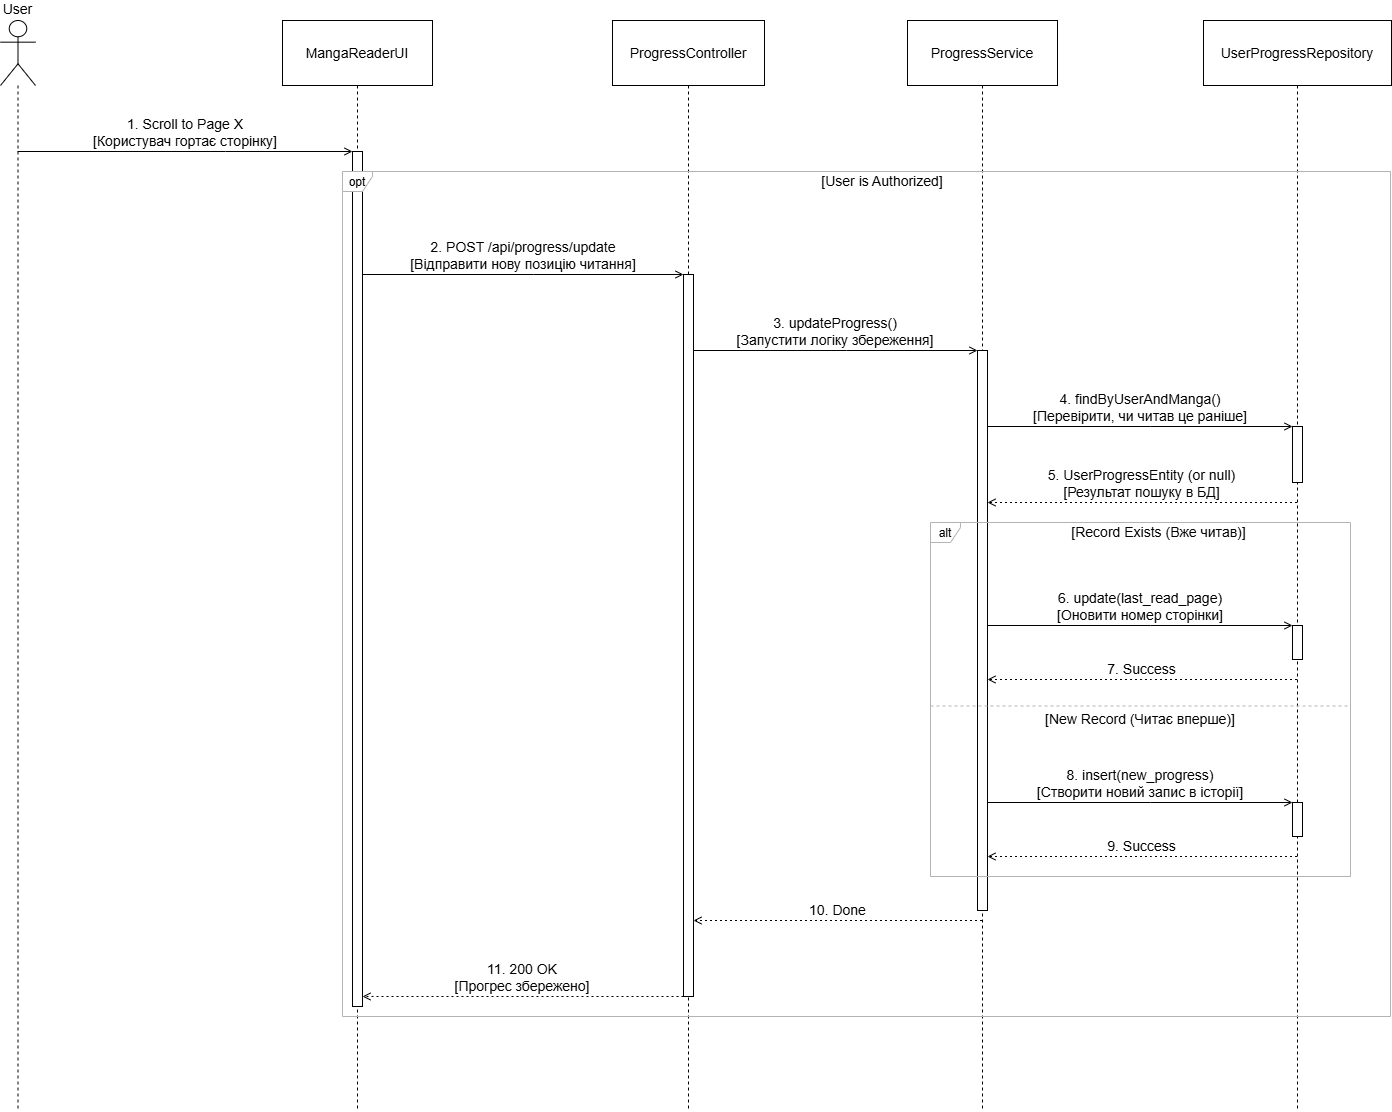

The diagram above was exported from draw.io. Its source (the exported page's mxGraphModel, read from the mxfile embedded in the PNG):
<mxGraphModel dx="1042" dy="634" grid="1" gridSize="10" guides="1" tooltips="1" connect="1" arrows="1" fold="1" page="1" pageScale="1" pageWidth="1654" pageHeight="1169" math="0" shadow="0">
  <root>
    <mxCell id="0" />
    <mxCell id="1" parent="0" />
    <mxCell id="FF3M7dgHFaGFp1ImxZbB-1" parent="1" style="shape=umlLifeline;perimeter=lifelinePerimeter;whiteSpace=wrap;container=1;dropTarget=0;collapsible=0;recursiveResize=0;outlineConnect=0;portConstraint=eastwest;newEdgeStyle={&quot;edgeStyle&quot;:&quot;elbowEdgeStyle&quot;,&quot;elbow&quot;:&quot;vertical&quot;,&quot;curved&quot;:0,&quot;rounded&quot;:0};participant=umlActor;verticalAlign=bottom;labelPosition=center;verticalLabelPosition=top;align=center;size=65;fontSize=14;" value="User" vertex="1">
      <mxGeometry height="1091" width="35" x="20" y="20" as="geometry" />
    </mxCell>
    <mxCell id="FF3M7dgHFaGFp1ImxZbB-2" parent="1" style="shape=umlLifeline;perimeter=lifelinePerimeter;whiteSpace=wrap;container=1;dropTarget=0;collapsible=0;recursiveResize=0;outlineConnect=0;portConstraint=eastwest;newEdgeStyle={&quot;edgeStyle&quot;:&quot;elbowEdgeStyle&quot;,&quot;elbow&quot;:&quot;vertical&quot;,&quot;curved&quot;:0,&quot;rounded&quot;:0};size=65;fontSize=14;" value="MangaReaderUI" vertex="1">
      <mxGeometry height="1091" width="150" x="302" y="20" as="geometry" />
    </mxCell>
    <mxCell id="FF3M7dgHFaGFp1ImxZbB-3" parent="FF3M7dgHFaGFp1ImxZbB-2" style="points=[];perimeter=orthogonalPerimeter;outlineConnect=0;targetShapes=umlLifeline;portConstraint=eastwest;newEdgeStyle={&quot;edgeStyle&quot;:&quot;elbowEdgeStyle&quot;,&quot;elbow&quot;:&quot;vertical&quot;,&quot;curved&quot;:0,&quot;rounded&quot;:0}" value="" vertex="1">
      <mxGeometry height="855" width="10" x="70" y="131" as="geometry" />
    </mxCell>
    <mxCell id="FF3M7dgHFaGFp1ImxZbB-4" parent="1" style="shape=umlLifeline;perimeter=lifelinePerimeter;whiteSpace=wrap;container=1;dropTarget=0;collapsible=0;recursiveResize=0;outlineConnect=0;portConstraint=eastwest;newEdgeStyle={&quot;edgeStyle&quot;:&quot;elbowEdgeStyle&quot;,&quot;elbow&quot;:&quot;vertical&quot;,&quot;curved&quot;:0,&quot;rounded&quot;:0};size=65;fontSize=14;" value="ProgressController" vertex="1">
      <mxGeometry height="1091" width="152" x="632" y="20" as="geometry" />
    </mxCell>
    <mxCell id="FF3M7dgHFaGFp1ImxZbB-5" parent="FF3M7dgHFaGFp1ImxZbB-4" style="points=[];perimeter=orthogonalPerimeter;outlineConnect=0;targetShapes=umlLifeline;portConstraint=eastwest;newEdgeStyle={&quot;edgeStyle&quot;:&quot;elbowEdgeStyle&quot;,&quot;elbow&quot;:&quot;vertical&quot;,&quot;curved&quot;:0,&quot;rounded&quot;:0}" value="" vertex="1">
      <mxGeometry height="722" width="10" x="71" y="254" as="geometry" />
    </mxCell>
    <mxCell id="FF3M7dgHFaGFp1ImxZbB-6" parent="1" style="shape=umlLifeline;perimeter=lifelinePerimeter;whiteSpace=wrap;container=1;dropTarget=0;collapsible=0;recursiveResize=0;outlineConnect=0;portConstraint=eastwest;newEdgeStyle={&quot;edgeStyle&quot;:&quot;elbowEdgeStyle&quot;,&quot;elbow&quot;:&quot;vertical&quot;,&quot;curved&quot;:0,&quot;rounded&quot;:0};size=65;fontSize=14;" value="ProgressService" vertex="1">
      <mxGeometry height="1091" width="150" x="927" y="20" as="geometry" />
    </mxCell>
    <mxCell id="FF3M7dgHFaGFp1ImxZbB-7" parent="FF3M7dgHFaGFp1ImxZbB-6" style="points=[];perimeter=orthogonalPerimeter;outlineConnect=0;targetShapes=umlLifeline;portConstraint=eastwest;newEdgeStyle={&quot;edgeStyle&quot;:&quot;elbowEdgeStyle&quot;,&quot;elbow&quot;:&quot;vertical&quot;,&quot;curved&quot;:0,&quot;rounded&quot;:0}" value="" vertex="1">
      <mxGeometry height="560" width="10" x="70" y="330" as="geometry" />
    </mxCell>
    <mxCell id="FF3M7dgHFaGFp1ImxZbB-8" parent="1" style="shape=umlLifeline;perimeter=lifelinePerimeter;whiteSpace=wrap;container=1;dropTarget=0;collapsible=0;recursiveResize=0;outlineConnect=0;portConstraint=eastwest;newEdgeStyle={&quot;edgeStyle&quot;:&quot;elbowEdgeStyle&quot;,&quot;elbow&quot;:&quot;vertical&quot;,&quot;curved&quot;:0,&quot;rounded&quot;:0};size=65;fontSize=14;" value="UserProgressRepository" vertex="1">
      <mxGeometry height="1091" width="188" x="1223" y="20" as="geometry" />
    </mxCell>
    <mxCell id="FF3M7dgHFaGFp1ImxZbB-9" parent="FF3M7dgHFaGFp1ImxZbB-8" style="points=[];perimeter=orthogonalPerimeter;outlineConnect=0;targetShapes=umlLifeline;portConstraint=eastwest;newEdgeStyle={&quot;edgeStyle&quot;:&quot;elbowEdgeStyle&quot;,&quot;elbow&quot;:&quot;vertical&quot;,&quot;curved&quot;:0,&quot;rounded&quot;:0}" value="" vertex="1">
      <mxGeometry height="56" width="10" x="89" y="406" as="geometry" />
    </mxCell>
    <mxCell id="FF3M7dgHFaGFp1ImxZbB-10" parent="FF3M7dgHFaGFp1ImxZbB-8" style="points=[];perimeter=orthogonalPerimeter;outlineConnect=0;targetShapes=umlLifeline;portConstraint=eastwest;newEdgeStyle={&quot;edgeStyle&quot;:&quot;elbowEdgeStyle&quot;,&quot;elbow&quot;:&quot;vertical&quot;,&quot;curved&quot;:0,&quot;rounded&quot;:0}" value="" vertex="1">
      <mxGeometry height="34" width="10" x="89" y="605" as="geometry" />
    </mxCell>
    <mxCell id="FF3M7dgHFaGFp1ImxZbB-11" parent="FF3M7dgHFaGFp1ImxZbB-8" style="points=[];perimeter=orthogonalPerimeter;outlineConnect=0;targetShapes=umlLifeline;portConstraint=eastwest;newEdgeStyle={&quot;edgeStyle&quot;:&quot;elbowEdgeStyle&quot;,&quot;elbow&quot;:&quot;vertical&quot;,&quot;curved&quot;:0,&quot;rounded&quot;:0}" value="" vertex="1">
      <mxGeometry height="34" width="10" x="89" y="782" as="geometry" />
    </mxCell>
    <mxCell id="FF3M7dgHFaGFp1ImxZbB-12" parent="1" style="shape=umlFrame;pointerEvents=0;dropTarget=0;strokeColor=#B3B3B3;height=20;width=30" value="alt" vertex="1">
      <mxGeometry height="354" width="420" x="950" y="522" as="geometry" />
    </mxCell>
    <mxCell id="FF3M7dgHFaGFp1ImxZbB-13" parent="FF3M7dgHFaGFp1ImxZbB-12" style="text;strokeColor=none;fillColor=none;align=center;verticalAlign=middle;whiteSpace=wrap;fontSize=14;" value="[Record Exists (Вже читав)]" vertex="1">
      <mxGeometry height="20" width="383.4782608695652" x="36.52173913043478" as="geometry" />
    </mxCell>
    <mxCell id="FF3M7dgHFaGFp1ImxZbB-14" parent="FF3M7dgHFaGFp1ImxZbB-12" style="shape=line;dashed=1;whiteSpace=wrap;verticalAlign=top;labelPosition=center;verticalLabelPosition=middle;align=center;strokeColor=#B3B3B3;fontSize=14;" value="[New Record (Читає вперше)]" vertex="1">
      <mxGeometry height="3" width="420" y="182" as="geometry" />
    </mxCell>
    <mxCell id="FF3M7dgHFaGFp1ImxZbB-15" parent="1" style="shape=umlFrame;pointerEvents=0;dropTarget=0;strokeColor=#B3B3B3;height=20;width=30" value="opt" vertex="1">
      <mxGeometry height="845" width="1048" x="362" y="171" as="geometry" />
    </mxCell>
    <mxCell id="FF3M7dgHFaGFp1ImxZbB-16" parent="FF3M7dgHFaGFp1ImxZbB-15" style="text;strokeColor=none;fillColor=none;align=center;verticalAlign=middle;whiteSpace=wrap;fontSize=14;" value="[User is Authorized]" vertex="1">
      <mxGeometry height="20" width="1015.9183673469389" x="32.08163265306123" as="geometry" />
    </mxCell>
    <mxCell id="FF3M7dgHFaGFp1ImxZbB-17" edge="1" parent="1" source="FF3M7dgHFaGFp1ImxZbB-1" style="verticalAlign=bottom;edgeStyle=elbowEdgeStyle;elbow=vertical;curved=0;rounded=0;endArrow=open;endFill=0;fontSize=14;" target="FF3M7dgHFaGFp1ImxZbB-3" value="1. Scroll to Page X &#10; [Користувач гортає сторінку]">
      <mxGeometry relative="1" as="geometry">
        <Array as="points">
          <mxPoint x="245" y="151" />
        </Array>
      </mxGeometry>
    </mxCell>
    <mxCell id="FF3M7dgHFaGFp1ImxZbB-19" edge="1" parent="1" source="FF3M7dgHFaGFp1ImxZbB-3" style="verticalAlign=bottom;edgeStyle=elbowEdgeStyle;elbow=vertical;curved=0;rounded=0;endArrow=open;endFill=0;fontSize=14;" target="FF3M7dgHFaGFp1ImxZbB-5" value="2. POST /api/progress/update &#10; [Відправити нову позицію читання]">
      <mxGeometry relative="1" as="geometry">
        <Array as="points">
          <mxPoint x="553" y="274" />
        </Array>
      </mxGeometry>
    </mxCell>
    <mxCell id="FF3M7dgHFaGFp1ImxZbB-21" edge="1" parent="1" source="FF3M7dgHFaGFp1ImxZbB-5" style="verticalAlign=bottom;edgeStyle=elbowEdgeStyle;elbow=vertical;curved=0;rounded=0;endArrow=open;endFill=0;fontSize=14;" target="FF3M7dgHFaGFp1ImxZbB-7" value="3. updateProgress() &#10; [Запустити логіку збереження]">
      <mxGeometry relative="1" as="geometry">
        <Array as="points">
          <mxPoint x="866" y="350" />
        </Array>
      </mxGeometry>
    </mxCell>
    <mxCell id="FF3M7dgHFaGFp1ImxZbB-23" edge="1" parent="1" source="FF3M7dgHFaGFp1ImxZbB-7" style="verticalAlign=bottom;edgeStyle=elbowEdgeStyle;elbow=vertical;curved=0;rounded=0;endArrow=open;endFill=0;fontSize=14;" target="FF3M7dgHFaGFp1ImxZbB-9" value="4. findByUserAndManga() &#10; [Перевірити, чи читав це раніше]">
      <mxGeometry relative="1" as="geometry">
        <Array as="points">
          <mxPoint x="1170" y="426" />
        </Array>
      </mxGeometry>
    </mxCell>
    <mxCell id="FF3M7dgHFaGFp1ImxZbB-25" edge="1" parent="1" source="FF3M7dgHFaGFp1ImxZbB-8" style="verticalAlign=bottom;edgeStyle=elbowEdgeStyle;elbow=vertical;curved=0;rounded=0;dashed=1;dashPattern=2 3;endArrow=open;endFill=0;fontSize=14;" target="FF3M7dgHFaGFp1ImxZbB-7" value="5. UserProgressEntity (or null) &#10; [Результат пошуку в БД]">
      <mxGeometry relative="1" as="geometry">
        <Array as="points">
          <mxPoint x="1171" y="502" />
        </Array>
      </mxGeometry>
    </mxCell>
    <mxCell id="FF3M7dgHFaGFp1ImxZbB-27" edge="1" parent="1" source="FF3M7dgHFaGFp1ImxZbB-7" style="verticalAlign=bottom;edgeStyle=elbowEdgeStyle;elbow=vertical;curved=0;rounded=0;endArrow=open;endFill=0;fontSize=14;" target="FF3M7dgHFaGFp1ImxZbB-10" value="6. update(last_read_page) &#10; [Оновити номер сторінки]">
      <mxGeometry relative="1" as="geometry">
        <Array as="points">
          <mxPoint x="1170" y="625" />
        </Array>
      </mxGeometry>
    </mxCell>
    <mxCell id="FF3M7dgHFaGFp1ImxZbB-29" edge="1" parent="1" source="FF3M7dgHFaGFp1ImxZbB-8" style="verticalAlign=bottom;edgeStyle=elbowEdgeStyle;elbow=vertical;curved=0;rounded=0;dashed=1;dashPattern=2 3;endArrow=open;endFill=0;fontSize=14;" target="FF3M7dgHFaGFp1ImxZbB-7" value="7. Success">
      <mxGeometry relative="1" as="geometry">
        <Array as="points">
          <mxPoint x="1171" y="679" />
        </Array>
      </mxGeometry>
    </mxCell>
    <mxCell id="FF3M7dgHFaGFp1ImxZbB-31" edge="1" parent="1" source="FF3M7dgHFaGFp1ImxZbB-7" style="verticalAlign=bottom;edgeStyle=elbowEdgeStyle;elbow=vertical;curved=0;rounded=0;endArrow=open;endFill=0;fontSize=14;" target="FF3M7dgHFaGFp1ImxZbB-11" value="8. insert(new_progress) &#10; [Створити новий запис в історії]">
      <mxGeometry relative="1" as="geometry">
        <Array as="points">
          <mxPoint x="1170" y="802" />
        </Array>
      </mxGeometry>
    </mxCell>
    <mxCell id="FF3M7dgHFaGFp1ImxZbB-33" edge="1" parent="1" source="FF3M7dgHFaGFp1ImxZbB-8" style="verticalAlign=bottom;edgeStyle=elbowEdgeStyle;elbow=vertical;curved=0;rounded=0;dashed=1;dashPattern=2 3;endArrow=open;endFill=0;fontSize=14;" target="FF3M7dgHFaGFp1ImxZbB-7" value="9. Success">
      <mxGeometry relative="1" as="geometry">
        <Array as="points">
          <mxPoint x="1171" y="856" />
        </Array>
      </mxGeometry>
    </mxCell>
    <mxCell id="FF3M7dgHFaGFp1ImxZbB-35" edge="1" parent="1" source="FF3M7dgHFaGFp1ImxZbB-6" style="verticalAlign=bottom;edgeStyle=elbowEdgeStyle;elbow=vertical;curved=0;rounded=0;dashed=1;dashPattern=2 3;endArrow=open;endFill=0;fontSize=14;" target="FF3M7dgHFaGFp1ImxZbB-5" value="10. Done">
      <mxGeometry relative="1" as="geometry">
        <Array as="points">
          <mxPoint x="867" y="920" />
        </Array>
      </mxGeometry>
    </mxCell>
    <mxCell id="FF3M7dgHFaGFp1ImxZbB-37" edge="1" parent="1" source="FF3M7dgHFaGFp1ImxZbB-5" style="verticalAlign=bottom;edgeStyle=elbowEdgeStyle;elbow=vertical;curved=0;rounded=0;dashed=1;dashPattern=2 3;endArrow=open;endFill=0;fontSize=14;" target="FF3M7dgHFaGFp1ImxZbB-3" value="11. 200 OK &#10; [Прогрес збережено]">
      <mxGeometry relative="1" as="geometry">
        <Array as="points">
          <mxPoint x="554" y="996" />
        </Array>
      </mxGeometry>
    </mxCell>
  </root>
</mxGraphModel>